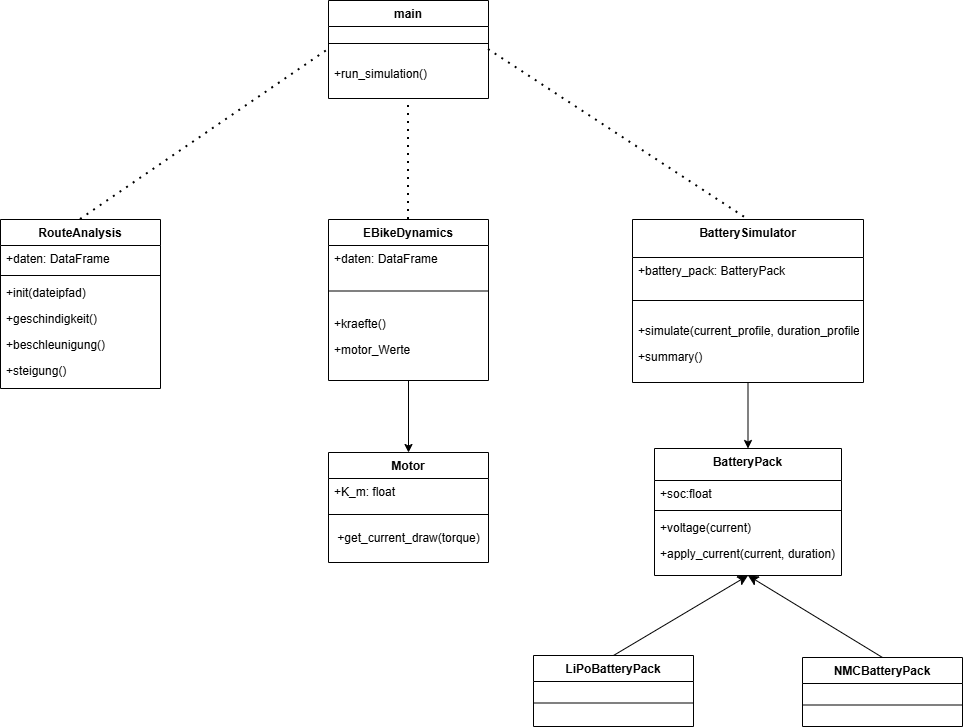

The diagram above was exported from draw.io. Its source (the exported page's mxGraphModel, read from the mxfile embedded in the PNG):
<mxGraphModel dx="1654" dy="965" grid="0" gridSize="10" guides="1" tooltips="1" connect="1" arrows="1" fold="1" page="1" pageScale="1" pageWidth="1169" pageHeight="827" math="0" shadow="0">
  <root>
    <mxCell id="WIyWlLk6GJQsqaUBKTNV-0" />
    <mxCell id="WIyWlLk6GJQsqaUBKTNV-1" parent="WIyWlLk6GJQsqaUBKTNV-0" />
    <mxCell id="zkfFHV4jXpPFQw0GAbJ--0" parent="WIyWlLk6GJQsqaUBKTNV-1" style="swimlane;fontStyle=1;align=center;verticalAlign=top;childLayout=stackLayout;horizontal=1;startSize=26;horizontalStack=0;resizeParent=1;resizeLast=0;collapsible=1;marginBottom=0;rounded=0;shadow=0;strokeWidth=1;" value="RouteAnalysis" vertex="1">
      <mxGeometry height="169" width="160" x="177" y="258" as="geometry">
        <mxRectangle height="26" width="160" x="220" y="120" as="alternateBounds" />
      </mxGeometry>
    </mxCell>
    <mxCell id="zkfFHV4jXpPFQw0GAbJ--1" parent="zkfFHV4jXpPFQw0GAbJ--0" style="text;align=left;verticalAlign=top;spacingLeft=4;spacingRight=4;overflow=hidden;rotatable=0;points=[[0,0.5],[1,0.5]];portConstraint=eastwest;" value="+daten: DataFrame" vertex="1">
      <mxGeometry height="26" width="160" y="26" as="geometry" />
    </mxCell>
    <mxCell id="zkfFHV4jXpPFQw0GAbJ--4" parent="zkfFHV4jXpPFQw0GAbJ--0" style="line;html=1;strokeWidth=1;align=left;verticalAlign=middle;spacingTop=-1;spacingLeft=3;spacingRight=3;rotatable=0;labelPosition=right;points=[];portConstraint=eastwest;" value="" vertex="1">
      <mxGeometry height="8" width="160" y="52" as="geometry" />
    </mxCell>
    <mxCell id="zkfFHV4jXpPFQw0GAbJ--5" parent="zkfFHV4jXpPFQw0GAbJ--0" style="text;align=left;verticalAlign=top;spacingLeft=4;spacingRight=4;overflow=hidden;rotatable=0;points=[[0,0.5],[1,0.5]];portConstraint=eastwest;" value="+init(dateipfad)&#10;" vertex="1">
      <mxGeometry height="26" width="160" y="60" as="geometry" />
    </mxCell>
    <mxCell id="IEG8SDyNd0IalG23CUeY-21" parent="zkfFHV4jXpPFQw0GAbJ--0" style="text;align=left;verticalAlign=top;spacingLeft=4;spacingRight=4;overflow=hidden;rotatable=0;points=[[0,0.5],[1,0.5]];portConstraint=eastwest;" value="+geschindigkeit()" vertex="1">
      <mxGeometry height="26" width="160" y="86" as="geometry" />
    </mxCell>
    <mxCell id="IEG8SDyNd0IalG23CUeY-22" parent="zkfFHV4jXpPFQw0GAbJ--0" style="text;align=left;verticalAlign=top;spacingLeft=4;spacingRight=4;overflow=hidden;rotatable=0;points=[[0,0.5],[1,0.5]];portConstraint=eastwest;" value="+beschleunigung()" vertex="1">
      <mxGeometry height="26" width="160" y="112" as="geometry" />
    </mxCell>
    <mxCell id="IEG8SDyNd0IalG23CUeY-23" parent="zkfFHV4jXpPFQw0GAbJ--0" style="text;align=left;verticalAlign=top;spacingLeft=4;spacingRight=4;overflow=hidden;rotatable=0;points=[[0,0.5],[1,0.5]];portConstraint=eastwest;" value="+steigung()" vertex="1">
      <mxGeometry height="26" width="160" y="138" as="geometry" />
    </mxCell>
    <mxCell id="A28JRfhRCn86g4FPeLZ6-21" edge="1" parent="WIyWlLk6GJQsqaUBKTNV-1" source="zkfFHV4jXpPFQw0GAbJ--6" style="edgeStyle=orthogonalEdgeStyle;rounded=0;orthogonalLoop=1;jettySize=auto;html=1;exitX=0.5;exitY=1;exitDx=0;exitDy=0;entryX=0.5;entryY=0;entryDx=0;entryDy=0;" target="A28JRfhRCn86g4FPeLZ6-3">
      <mxGeometry relative="1" as="geometry" />
    </mxCell>
    <mxCell id="zkfFHV4jXpPFQw0GAbJ--6" parent="WIyWlLk6GJQsqaUBKTNV-1" style="swimlane;fontStyle=1;align=center;verticalAlign=top;childLayout=stackLayout;horizontal=1;startSize=26;horizontalStack=0;resizeParent=1;resizeLast=0;collapsible=1;marginBottom=0;rounded=0;shadow=0;strokeWidth=1;" value="EBikeDynamics" vertex="1">
      <mxGeometry height="161" width="160" x="505" y="258" as="geometry">
        <mxRectangle height="26" width="160" x="138" y="331" as="alternateBounds" />
      </mxGeometry>
    </mxCell>
    <mxCell id="zkfFHV4jXpPFQw0GAbJ--7" parent="zkfFHV4jXpPFQw0GAbJ--6" style="text;align=left;verticalAlign=top;spacingLeft=4;spacingRight=4;overflow=hidden;rotatable=0;points=[[0,0.5],[1,0.5]];portConstraint=eastwest;" value="+daten: DataFrame" vertex="1">
      <mxGeometry height="26" width="160" y="26" as="geometry" />
    </mxCell>
    <mxCell id="zkfFHV4jXpPFQw0GAbJ--9" parent="zkfFHV4jXpPFQw0GAbJ--6" style="line;html=1;strokeWidth=1;align=left;verticalAlign=middle;spacingTop=-1;spacingLeft=3;spacingRight=3;rotatable=0;labelPosition=right;points=[];portConstraint=eastwest;" value="" vertex="1">
      <mxGeometry height="39" width="160" y="52" as="geometry" />
    </mxCell>
    <mxCell id="IEG8SDyNd0IalG23CUeY-26" parent="zkfFHV4jXpPFQw0GAbJ--6" style="text;align=left;verticalAlign=top;spacingLeft=4;spacingRight=4;overflow=hidden;rotatable=0;points=[[0,0.5],[1,0.5]];portConstraint=eastwest;rounded=0;shadow=0;html=0;" value="+kraefte()" vertex="1">
      <mxGeometry height="26" width="160" y="91" as="geometry" />
    </mxCell>
    <mxCell id="IEG8SDyNd0IalG23CUeY-27" parent="zkfFHV4jXpPFQw0GAbJ--6" style="text;align=left;verticalAlign=top;spacingLeft=4;spacingRight=4;overflow=hidden;rotatable=0;points=[[0,0.5],[1,0.5]];portConstraint=eastwest;rounded=0;shadow=0;html=0;" value="+motor_Werte" vertex="1">
      <mxGeometry height="26" width="160" y="117" as="geometry" />
    </mxCell>
    <mxCell id="A28JRfhRCn86g4FPeLZ6-22" edge="1" parent="WIyWlLk6GJQsqaUBKTNV-1" source="zkfFHV4jXpPFQw0GAbJ--17" style="edgeStyle=orthogonalEdgeStyle;rounded=0;orthogonalLoop=1;jettySize=auto;html=1;exitX=0.5;exitY=1;exitDx=0;exitDy=0;entryX=0.5;entryY=0;entryDx=0;entryDy=0;" target="IEG8SDyNd0IalG23CUeY-2">
      <mxGeometry relative="1" as="geometry" />
    </mxCell>
    <mxCell id="zkfFHV4jXpPFQw0GAbJ--17" parent="WIyWlLk6GJQsqaUBKTNV-1" style="swimlane;fontStyle=1;align=center;verticalAlign=top;childLayout=stackLayout;horizontal=1;startSize=38;horizontalStack=0;resizeParent=1;resizeLast=0;collapsible=1;marginBottom=0;rounded=0;shadow=0;strokeWidth=1;" value="BatterySimulator" vertex="1">
      <mxGeometry height="163" width="231" x="809" y="258" as="geometry">
        <mxRectangle height="26" width="160" x="508" y="120" as="alternateBounds" />
      </mxGeometry>
    </mxCell>
    <mxCell id="A28JRfhRCn86g4FPeLZ6-1" parent="zkfFHV4jXpPFQw0GAbJ--17" style="text;align=left;verticalAlign=top;spacingLeft=4;spacingRight=4;overflow=hidden;rotatable=0;points=[[0,0.5],[1,0.5]];portConstraint=eastwest;" value="+battery_pack: BatteryPack" vertex="1">
      <mxGeometry height="26" width="231" y="38" as="geometry" />
    </mxCell>
    <mxCell id="zkfFHV4jXpPFQw0GAbJ--23" parent="zkfFHV4jXpPFQw0GAbJ--17" style="line;html=1;strokeWidth=1;align=left;verticalAlign=middle;spacingTop=-1;spacingLeft=3;spacingRight=3;rotatable=0;labelPosition=right;points=[];portConstraint=eastwest;" value="" vertex="1">
      <mxGeometry height="34" width="231" y="64" as="geometry" />
    </mxCell>
    <mxCell id="zkfFHV4jXpPFQw0GAbJ--25" parent="zkfFHV4jXpPFQw0GAbJ--17" style="text;align=left;verticalAlign=top;spacingLeft=4;spacingRight=4;overflow=hidden;rotatable=0;points=[[0,0.5],[1,0.5]];portConstraint=eastwest;" value="+simulate(current_profile, duration_profile)" vertex="1">
      <mxGeometry height="26" width="231" y="98" as="geometry" />
    </mxCell>
    <mxCell id="IEG8SDyNd0IalG23CUeY-1" parent="zkfFHV4jXpPFQw0GAbJ--17" style="text;align=left;verticalAlign=top;spacingLeft=4;spacingRight=4;overflow=hidden;rotatable=0;points=[[0,0.5],[1,0.5]];portConstraint=eastwest;" value="+summary()&#10;" vertex="1">
      <mxGeometry height="26" width="231" y="124" as="geometry" />
    </mxCell>
    <mxCell id="IEG8SDyNd0IalG23CUeY-2" parent="WIyWlLk6GJQsqaUBKTNV-1" style="swimlane;fontStyle=1;align=center;verticalAlign=top;childLayout=stackLayout;horizontal=1;startSize=32;horizontalStack=0;resizeParent=1;resizeLast=0;collapsible=1;marginBottom=0;rounded=0;shadow=0;strokeWidth=1;" value="BatteryPack" vertex="1">
      <mxGeometry height="127" width="187" x="831" y="487" as="geometry">
        <mxRectangle height="26" width="160" x="508" y="331" as="alternateBounds" />
      </mxGeometry>
    </mxCell>
    <mxCell id="IEG8SDyNd0IalG23CUeY-3" parent="IEG8SDyNd0IalG23CUeY-2" style="text;align=left;verticalAlign=top;spacingLeft=4;spacingRight=4;overflow=hidden;rotatable=0;points=[[0,0.5],[1,0.5]];portConstraint=eastwest;" value="+soc:float" vertex="1">
      <mxGeometry height="26" width="187" y="32" as="geometry" />
    </mxCell>
    <mxCell id="IEG8SDyNd0IalG23CUeY-4" parent="IEG8SDyNd0IalG23CUeY-2" style="line;html=1;strokeWidth=1;align=left;verticalAlign=middle;spacingTop=-1;spacingLeft=3;spacingRight=3;rotatable=0;labelPosition=right;points=[];portConstraint=eastwest;" value="" vertex="1">
      <mxGeometry height="8" width="187" y="58" as="geometry" />
    </mxCell>
    <mxCell id="IEG8SDyNd0IalG23CUeY-6" parent="IEG8SDyNd0IalG23CUeY-2" style="text;align=left;verticalAlign=top;spacingLeft=4;spacingRight=4;overflow=hidden;rotatable=0;points=[[0,0.5],[1,0.5]];portConstraint=eastwest;" value="+voltage(current)" vertex="1">
      <mxGeometry height="26" width="187" y="66" as="geometry" />
    </mxCell>
    <mxCell id="A28JRfhRCn86g4FPeLZ6-0" parent="IEG8SDyNd0IalG23CUeY-2" style="text;align=left;verticalAlign=top;spacingLeft=4;spacingRight=4;overflow=hidden;rotatable=0;points=[[0,0.5],[1,0.5]];portConstraint=eastwest;" value="+apply_current(current, duration)" vertex="1">
      <mxGeometry height="26" width="187" y="92" as="geometry" />
    </mxCell>
    <mxCell id="IEG8SDyNd0IalG23CUeY-36" edge="1" parent="WIyWlLk6GJQsqaUBKTNV-1" source="IEG8SDyNd0IalG23CUeY-10" style="edgeStyle=none;curved=1;rounded=0;orthogonalLoop=1;jettySize=auto;html=1;exitX=0.5;exitY=0;exitDx=0;exitDy=0;entryX=0.5;entryY=1;entryDx=0;entryDy=0;fontSize=12;startSize=8;endSize=8;" target="IEG8SDyNd0IalG23CUeY-2">
      <mxGeometry relative="1" as="geometry" />
    </mxCell>
    <mxCell id="IEG8SDyNd0IalG23CUeY-10" parent="WIyWlLk6GJQsqaUBKTNV-1" style="swimlane;fontStyle=1;align=center;verticalAlign=top;childLayout=stackLayout;horizontal=1;startSize=26;horizontalStack=0;resizeParent=1;resizeLast=0;collapsible=1;marginBottom=0;rounded=0;shadow=0;strokeWidth=1;" value="LiPoBatteryPack" vertex="1">
      <mxGeometry height="71" width="160" x="710" y="694" as="geometry">
        <mxRectangle height="26" width="160" x="508" y="331" as="alternateBounds" />
      </mxGeometry>
    </mxCell>
    <mxCell id="IEG8SDyNd0IalG23CUeY-13" parent="IEG8SDyNd0IalG23CUeY-10" style="line;html=1;strokeWidth=1;align=left;verticalAlign=middle;spacingTop=-1;spacingLeft=3;spacingRight=3;rotatable=0;labelPosition=right;points=[];portConstraint=eastwest;" value="" vertex="1">
      <mxGeometry height="43" width="160" y="26" as="geometry" />
    </mxCell>
    <mxCell id="IEG8SDyNd0IalG23CUeY-37" edge="1" parent="WIyWlLk6GJQsqaUBKTNV-1" source="IEG8SDyNd0IalG23CUeY-15" style="edgeStyle=none;curved=1;rounded=0;orthogonalLoop=1;jettySize=auto;html=1;exitX=0.5;exitY=0;exitDx=0;exitDy=0;fontSize=12;startSize=8;endSize=8;entryX=0.5;entryY=1;entryDx=0;entryDy=0;" target="IEG8SDyNd0IalG23CUeY-2">
      <mxGeometry relative="1" as="geometry">
        <mxPoint x="846" y="642" as="targetPoint" />
      </mxGeometry>
    </mxCell>
    <mxCell id="IEG8SDyNd0IalG23CUeY-15" parent="WIyWlLk6GJQsqaUBKTNV-1" style="swimlane;fontStyle=1;align=center;verticalAlign=top;childLayout=stackLayout;horizontal=1;startSize=26;horizontalStack=0;resizeParent=1;resizeLast=0;collapsible=1;marginBottom=0;rounded=0;shadow=0;strokeWidth=1;" value="NMCBatteryPack" vertex="1">
      <mxGeometry height="69" width="160" x="979" y="696" as="geometry">
        <mxRectangle height="26" width="160" x="508" y="331" as="alternateBounds" />
      </mxGeometry>
    </mxCell>
    <mxCell id="IEG8SDyNd0IalG23CUeY-18" parent="IEG8SDyNd0IalG23CUeY-15" style="line;html=1;strokeWidth=1;align=left;verticalAlign=middle;spacingTop=-1;spacingLeft=3;spacingRight=3;rotatable=0;labelPosition=right;points=[];portConstraint=eastwest;" value="" vertex="1">
      <mxGeometry height="43" width="160" y="26" as="geometry" />
    </mxCell>
    <mxCell id="A28JRfhRCn86g4FPeLZ6-3" parent="WIyWlLk6GJQsqaUBKTNV-1" style="swimlane;fontStyle=1;align=center;verticalAlign=top;childLayout=stackLayout;horizontal=1;startSize=26;horizontalStack=0;resizeParent=1;resizeLast=0;collapsible=1;marginBottom=0;rounded=0;shadow=0;strokeWidth=1;" value="Motor" vertex="1">
      <mxGeometry height="110" width="160" x="505" y="491" as="geometry">
        <mxRectangle height="26" width="160" x="138" y="331" as="alternateBounds" />
      </mxGeometry>
    </mxCell>
    <mxCell id="A28JRfhRCn86g4FPeLZ6-4" parent="A28JRfhRCn86g4FPeLZ6-3" style="text;align=left;verticalAlign=top;spacingLeft=4;spacingRight=4;overflow=hidden;rotatable=0;points=[[0,0.5],[1,0.5]];portConstraint=eastwest;" value="+K_m: float" vertex="1">
      <mxGeometry height="26" width="160" y="26" as="geometry" />
    </mxCell>
    <mxCell id="A28JRfhRCn86g4FPeLZ6-5" parent="A28JRfhRCn86g4FPeLZ6-3" style="line;html=1;strokeWidth=1;align=left;verticalAlign=middle;spacingTop=-1;spacingLeft=3;spacingRight=3;rotatable=0;labelPosition=right;points=[];portConstraint=eastwest;" value="" vertex="1">
      <mxGeometry height="20" width="160" y="52" as="geometry" />
    </mxCell>
    <mxCell id="A28JRfhRCn86g4FPeLZ6-6" parent="A28JRfhRCn86g4FPeLZ6-3" style="text;align=left;verticalAlign=top;spacingLeft=4;spacingRight=4;overflow=hidden;rotatable=0;points=[[0,0.5],[1,0.5]];portConstraint=eastwest;rounded=0;shadow=0;html=0;" value=" +get_current_draw(torque)" vertex="1">
      <mxGeometry height="26" width="160" y="72" as="geometry" />
    </mxCell>
    <mxCell id="A28JRfhRCn86g4FPeLZ6-8" parent="WIyWlLk6GJQsqaUBKTNV-1" style="swimlane;fontStyle=1;align=center;verticalAlign=top;childLayout=stackLayout;horizontal=1;startSize=26;horizontalStack=0;resizeParent=1;resizeLast=0;collapsible=1;marginBottom=0;rounded=0;shadow=0;strokeWidth=1;" value="main" vertex="1">
      <mxGeometry height="98" width="160" x="505" y="39" as="geometry">
        <mxRectangle height="26" width="160" x="138" y="331" as="alternateBounds" />
      </mxGeometry>
    </mxCell>
    <mxCell id="A28JRfhRCn86g4FPeLZ6-10" parent="A28JRfhRCn86g4FPeLZ6-8" style="line;html=1;strokeWidth=1;align=left;verticalAlign=middle;spacingTop=-1;spacingLeft=3;spacingRight=3;rotatable=0;labelPosition=right;points=[];portConstraint=eastwest;" value="" vertex="1">
      <mxGeometry height="34" width="160" y="26" as="geometry" />
    </mxCell>
    <mxCell id="A28JRfhRCn86g4FPeLZ6-11" parent="A28JRfhRCn86g4FPeLZ6-8" style="text;align=left;verticalAlign=top;spacingLeft=4;spacingRight=4;overflow=hidden;rotatable=0;points=[[0,0.5],[1,0.5]];portConstraint=eastwest;rounded=0;shadow=0;html=0;" value="+run_simulation()" vertex="1">
      <mxGeometry height="26" width="160" y="60" as="geometry" />
    </mxCell>
    <mxCell id="A28JRfhRCn86g4FPeLZ6-20" edge="1" parent="WIyWlLk6GJQsqaUBKTNV-1" source="zkfFHV4jXpPFQw0GAbJ--6" style="endArrow=none;dashed=1;html=1;dashPattern=1 3;strokeWidth=2;rounded=0;entryX=0.5;entryY=1;entryDx=0;entryDy=0;exitX=0.5;exitY=0;exitDx=0;exitDy=0;" target="A28JRfhRCn86g4FPeLZ6-8" value="">
      <mxGeometry height="50" relative="1" width="50" as="geometry">
        <mxPoint x="594" y="406" as="sourcePoint" />
        <mxPoint x="644" y="356" as="targetPoint" />
      </mxGeometry>
    </mxCell>
    <mxCell id="A28JRfhRCn86g4FPeLZ6-23" edge="1" parent="WIyWlLk6GJQsqaUBKTNV-1" source="A28JRfhRCn86g4FPeLZ6-8" style="endArrow=none;dashed=1;html=1;dashPattern=1 3;strokeWidth=2;rounded=0;exitX=1;exitY=0.5;exitDx=0;exitDy=0;entryX=0.5;entryY=0;entryDx=0;entryDy=0;" target="zkfFHV4jXpPFQw0GAbJ--17" value="">
      <mxGeometry height="50" relative="1" width="50" as="geometry">
        <mxPoint x="756" y="385" as="sourcePoint" />
        <mxPoint x="806" y="335" as="targetPoint" />
      </mxGeometry>
    </mxCell>
    <mxCell id="A28JRfhRCn86g4FPeLZ6-24" edge="1" parent="WIyWlLk6GJQsqaUBKTNV-1" source="zkfFHV4jXpPFQw0GAbJ--0" style="endArrow=none;dashed=1;html=1;dashPattern=1 3;strokeWidth=2;rounded=0;entryX=0;entryY=0.5;entryDx=0;entryDy=0;exitX=0.5;exitY=0;exitDx=0;exitDy=0;" target="A28JRfhRCn86g4FPeLZ6-8" value="">
      <mxGeometry height="50" relative="1" width="50" as="geometry">
        <mxPoint x="248" y="423" as="sourcePoint" />
        <mxPoint x="298" y="373" as="targetPoint" />
      </mxGeometry>
    </mxCell>
  </root>
</mxGraphModel>